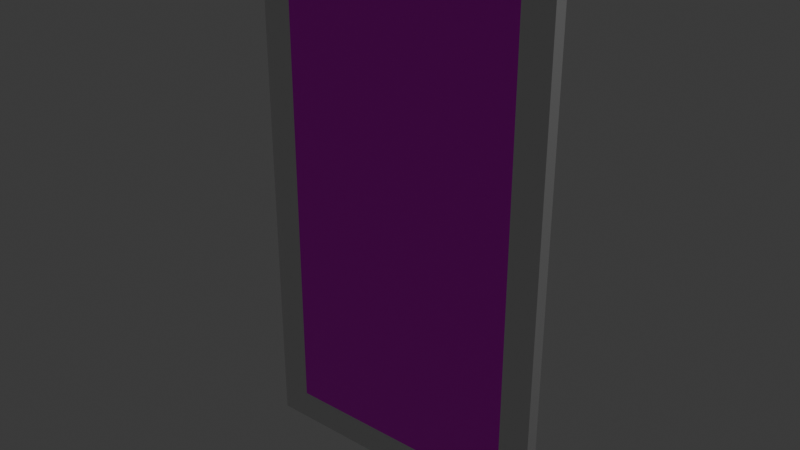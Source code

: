 # Source: BoosterPack.blend  (saved by Blender 5.1.30; exported with 4.5.12 LTS)
import bpy
from mathutils import Matrix  # noqa: F401  (used for matrix-valued properties, if any)

bpy.ops.wm.read_factory_settings(use_empty=True)
scene = bpy.context.scene
scene.name = 'Scene'

# ---- collections
col_collection = bpy.data.collections.new('Collection'); scene.collection.children.link(col_collection)

# ---- images (referenced by path relative to the original .blend; pixels are not part of the script)
import os
ASSET_DIR = os.environ.get("B2B_ASSET_DIR", "")  # directory of the original .blend (textures are referenced by path, not embedded)
HERE = os.path.dirname(os.path.abspath(__file__))  # packed textures are extracted next to this script under _unpacked/

def load_image(name, relpath, width, height, colorspace="sRGB"):
    """Load a texture the original file referenced (path relative to the .blend, or extracted next to this script)."""
    p = next((c for c in (os.path.join(HERE, relpath), os.path.join(ASSET_DIR, relpath)) if relpath and os.path.exists(c)), "")
    if p:
        img = bpy.data.images.load(p, check_existing=True)
        img.name = name
    else:  # same state as the original file: an image datablock whose file is absent (Cycles renders it pink)
        img = bpy.data.images.new(name, width, height)
        img.source = "FILE"
        img.filepath = "//" + (relpath or name)
    img.colorspace_settings.name = colorspace
    return img
img_screenshot_2026_07_16_144339_png = load_image('Screenshot 2026-07-16 144339.png', 'Screenshot 2026-07-16 144339.png', 1024, 1024, 'sRGB')

# ---- materials (node trees are filled in below, after node groups)
mat_material = bpy.data.materials.new('Material')
mat_material.alpha_threshold = 0.0
mat_material.use_backface_culling_lightprobe_volume = False
mat_material.roughness = 0.5
mat_material.line_color = (0.0, 0.0, 0.0, 1.0)
mat_material_001 = bpy.data.materials.new('Material.001')

# ---- material node trees
mat_material.use_nodes = True; mat_material.node_tree.nodes.clear()
_N = mat_material.node_tree.nodes; _L = mat_material.node_tree.links
n0 = _N.new('ShaderNodeOutputMaterial'); n0.name = 'Material Output'; n0.location = (200, 100)
n1 = _N.new('ShaderNodeBsdfPrincipled'); n1.name = 'Principled BSDF'; n1.location = (-200, 100)
n1.inputs[1].default_value = 0.8945
n1.inputs[2].default_value = 0.4045
_L.new(n1.outputs[0], n0.inputs[0])
n0.is_active_output = True
mat_material_001.use_nodes = True; mat_material_001.node_tree.nodes.clear()
_N = mat_material_001.node_tree.nodes; _L = mat_material_001.node_tree.links
n0 = _N.new('ShaderNodeBsdfPrincipled'); n0.name = 'Principled BSDF'; n0.location = (-200, 100)
n0.inputs[1].default_value = 1.0
n0.inputs[2].default_value = 0.3643
n1 = _N.new('ShaderNodeOutputMaterial'); n1.name = 'Material Output'; n1.location = (200, 100)
n2 = _N.new('ShaderNodeTexImage'); n2.name = 'Image Texture'; n2.location = (-642, 29)
n2.image = img_screenshot_2026_07_16_144339_png
n3 = _N.new('ShaderNodeTexCoord'); n3.name = 'Texture Coordinate'; n3.location = (-861, -36)
_L.new(n0.outputs[0], n1.inputs[0])
_L.new(n2.outputs[0], n0.inputs[0])
n1.is_active_output = True

# ---- world
world_world = bpy.data.worlds.new('World'); scene.world = world_world
world_world.use_nodes = True; world_world.node_tree.nodes.clear()
_N = world_world.node_tree.nodes; _L = world_world.node_tree.links
n0 = _N.new('ShaderNodeOutputWorld'); n0.name = 'World Output'; n0.location = (200, 100)
n1 = _N.new('ShaderNodeBackground'); n1.name = 'Background'; n1.location = (-200, 100)
n1.inputs[0].default_value = (0.05088, 0.05088, 0.05088, 1.0)
_L.new(n1.outputs[0], n0.inputs[0])
n0.is_active_output = True
world_world.color = (0.05088, 0.05088, 0.05088)
world_world.sun_shadow_jitter_overblur = 0.0

# ---- lights
light_light = bpy.data.lights.new('Light', 'POINT')
light_light.energy = 1000.0
light_light.shadow_soft_size = 0.1

# ---- meshes
me_cube = bpy.data.meshes.new('Cube')
me_cube.from_pydata([(1.0, 1.0, 1.0), (1.0, 1.0, -1.0), (1.0, -1.0, 1.0), (1.0, -1.0, -1.0), (-1.0, 1.0, 1.0), (-1.0, 1.0, -1.0), (-1.0, -1.0, 1.0), (-1.0, -1.0, -1.0), (0.8, 1.0, -1.0), (-0.8, 1.0, -1.0), (0.8, -1.0, 1.0), (-0.8, -1.0, 1.0), (-0.8, -1.0, -1.0), (0.8, -1.0, -1.0), (-0.8, 1.0, 1.0), (0.8, 1.0, 1.0), (-1.0, -1.0, -0.8862), (-1.0, -1.0, 0.8968), (1.0, 1.0, 0.8968), (1.0, 1.0, -0.8862), (1.0, -1.0, 0.8968), (1.0, -1.0, -0.8862), (-1.0, 1.0, 0.8968), (-1.0, 1.0, -0.8862), (-0.8, 1.0, 0.8968), (-0.8, 1.0, -0.8862), (0.8, 1.0, 0.8968), (0.8, 1.0, -0.8862), (0.8, -1.0, 0.8968), (0.8, -1.0, -0.8862), (-0.8, -1.0, 0.8968), (-0.8, -1.0, -0.8862)], [], [(14, 4, 6, 11), (30, 11, 6, 17), (17, 6, 4, 22), (8, 1, 3, 13), (18, 0, 2, 20), (26, 15, 0, 18), (1, 19, 21, 3), (7, 16, 23, 5), (12, 31, 16, 7), (5, 23, 25, 9), (12, 13, 29, 31), (3, 21, 29, 13), (27, 8, 9, 25), (22, 4, 14, 24), (5, 9, 12, 7), (20, 2, 10, 28), (0, 15, 10, 2), (14, 15, 26, 24), (10, 15, 14, 11), (29, 28, 30, 31), (20, 28, 29, 21), (8, 13, 12, 9), (10, 11, 30, 28), (26, 27, 25, 24), (22, 24, 25, 23), (26, 18, 19, 27), (18, 20, 21, 19), (16, 17, 22, 23), (30, 17, 16, 31), (8, 27, 19, 1)])
me_cube.polygons.foreach_set('material_index', [0, 0, 0, 0, 0, 0, 0, 0, 0, 0, 0, 0, 0, 0, 0, 0, 0, 0, 0, 1, 0, 0, 0, 0, 0, 0, 0, 0, 0, 0])
_uv = me_cube.uv_layers.new(name='UVMap')
_uv.uv.foreach_set('vector', [0.85, 0.5, 0.875, 0.5, 0.875, 0.75, 0.85, 0.75, 0.6121, 0.975, 0.625, 0.975, 0.625, 1.0, 0.6121, 1.0, 0.6121, 0.0, 0.625, 0.0, 0.625, 0.25, 0.6121, 0.25, 0.35, 0.5, 0.375, 0.5, 0.375, 0.75, 0.35, 0.75, 0.6121, 0.5, 0.625, 0.5, 0.625, 0.75, 0.6121, 0.75, 0.6121, 0.475, 0.625, 0.475, 0.625, 0.5, 0.6121, 0.5, 0.375, 0.5, 0.3892, 0.5, 0.3892, 0.75, 0.375, 0.75, 0.375, 0.0, 0.3892, 0.0, 0.3892, 0.25, 0.375, 0.25, 0.375, 0.975, 0.3892, 0.975, 0.3892, 1.0, 0.375, 1.0, 0.375, 0.25, 0.3892, 0.25, 0.3892, 0.275, 0.375, 0.275, 0.375, 0.975, 0.375, 0.775, 0.3892, 0.775, 0.3892, 0.975, 0.375, 0.75, 0.3892, 0.75, 0.3892, 0.775, 0.375, 0.775, 0.3892, 0.475, 0.375, 0.475, 0.375, 0.275, 0.3892, 0.275, 0.6121, 0.25, 0.625, 0.25, 0.625, 0.275, 0.6121, 0.275, 0.125, 0.5, 0.15, 0.5, 0.15, 0.75, 0.125, 0.75, 0.6121, 0.75, 0.625, 0.75, 0.625, 0.775, 0.6121, 0.775, 0.625, 0.5, 0.65, 0.5, 0.65, 0.75, 0.625, 0.75, 0.625, 0.275, 0.625, 0.475, 0.6121, 0.475, 0.6121, 0.275, 0.65, 0.75, 0.65, 0.5, 0.85, 0.5, 0.85, 0.75, 0.9767, 0.01011, 0.9767, 0.9924, 0.02332, 0.9924, 0.02332, 0.01011, 0.6121, 0.75, 0.6121, 0.775, 0.3892, 0.775, 0.3892, 0.75, 0.35, 0.5, 0.35, 0.75, 0.15, 0.75, 0.15, 0.5, 0.625, 0.775, 0.625, 0.975, 0.6121, 0.975, 0.6121, 0.775, 0.6121, 0.475, 0.3892, 0.475, 0.3892, 0.275, 0.6121, 0.275, 0.6121, 0.25, 0.6121, 0.275, 0.3892, 0.275, 0.3892, 0.25, 0.6121, 0.475, 0.6121, 0.5, 0.3892, 0.5, 0.3892, 0.475, 0.6121, 0.5, 0.6121, 0.75, 0.3892, 0.75, 0.3892, 0.5, 0.3892, 0.0, 0.6121, 0.0, 0.6121, 0.25, 0.3892, 0.25, 0.6121, 0.975, 0.6121, 1.0, 0.3892, 1.0, 0.3892, 0.975, 0.375, 0.475, 0.3892, 0.475, 0.3892, 0.5, 0.375, 0.5])
me_cube.materials.append(mat_material)
me_cube.materials.append(mat_material_001)
me_cube.use_mirror_vertex_groups = False
me_cube.update()
me_cube.normals_split_custom_set([tuple(v) for v in zip(*[iter([0.0, 0.0, 1.0, 0.0, 0.0, 1.0, 0.0, 0.0, 1.0, 0.0, 0.0, 1.0, 0.0, -1.0, 0.0, 0.0, -1.0, 0.0, 0.0, -1.0, 0.0, 0.0, -1.0, 0.0, -1.0, 0.0, 0.0, -1.0, 0.0, 0.0, -1.0, 0.0, 0.0, -1.0, 0.0, 0.0, 0.0, 0.0, -1.0, 0.0, 0.0, -1.0, 0.0, 0.0, -1.0, 0.0, 0.0, -1.0, 1.0, 0.0, 0.0, 1.0, 0.0, 0.0, 1.0, 0.0, 0.0, 1.0, 0.0, 0.0, 0.0, 1.0, 0.0, 0.0, 1.0, 0.0, 0.0, 1.0, 0.0, 0.0, 1.0, 0.0, 1.0, 0.0, 0.0, 1.0, 0.0, 0.0, 1.0, 0.0, 0.0, 1.0, 0.0, 0.0, -1.0, 0.0, 0.0, -1.0, 0.0, 0.0, -1.0, 0.0, 0.0, -1.0, 0.0, 0.0, 0.0, -1.0, 0.0, 0.0, -1.0, 0.0, 0.0, -1.0, 0.0, 0.0, -1.0, 0.0, 0.0, 1.0, 0.0, 0.0, 1.0, 0.0, 0.0, 1.0, 0.0, 0.0, 1.0, 0.0, 0.0, -1.0, 0.0, 0.0, -1.0, 0.0, 0.0, -1.0, 0.0, 0.0, -1.0, 0.0, 0.0, -1.0, 0.0, 0.0, -1.0, 0.0, 0.0, -1.0, 0.0, 0.0, -1.0, 0.0, 0.0, 1.0, 0.0, 0.0, 1.0, 0.0, 0.0, 1.0, 0.0, 0.0, 1.0, 0.0, 0.0, 1.0, 0.0, 0.0, 1.0, 0.0, 0.0, 1.0, 0.0, 0.0, 1.0, 0.0, 0.0, 0.0, -1.0, 0.0, 0.0, -1.0, 0.0, 0.0, -1.0, 0.0, 0.0, -1.0, 0.0, -1.0, 0.0, 0.0, -1.0, 0.0, 0.0, -1.0, 0.0, 0.0, -1.0, 0.0, 0.0, 0.0, 1.0, 0.0, 0.0, 1.0, 0.0, 0.0, 1.0, 0.0, 0.0, 1.0, 0.0, 1.0, 0.0, 0.0, 1.0, 0.0, 0.0, 1.0, 0.0, 0.0, 1.0, 0.0, 0.0, 0.0, 1.0, 0.0, 0.0, 1.0, 0.0, 0.0, 1.0, 0.0, 0.0, 1.0, 0.0, -1.0, 0.0, 0.0, -1.0, 0.0, 0.0, -1.0, 0.0, 0.0, -1.0, 0.0, 0.0, -1.0, 0.0, 0.0, -1.0, 0.0, 0.0, -1.0, 0.0, 0.0, -1.0, 0.0, 0.0, 0.0, -1.0, 0.0, 0.0, -1.0, 0.0, 0.0, -1.0, 0.0, 0.0, -1.0, 0.0, -1.0, 0.0, 0.0, -1.0, 0.0, 0.0, -1.0, 0.0, 0.0, -1.0, 0.0, 0.0, 1.0, 0.0, 0.0, 1.0, 0.0, 0.0, 1.0, 0.0, 0.0, 1.0, 0.0, 0.0, 1.0, 0.0, 0.0, 1.0, 0.0, 0.0, 1.0, 0.0, 0.0, 1.0, 0.0, 0.0, 1.0, 0.0, 0.0, 1.0, 0.0, 0.0, 1.0, 0.0, 0.0, 1.0, 0.0, 1.0, 0.0, 0.0, 1.0, 0.0, 0.0, 1.0, 0.0, 0.0, 1.0, 0.0, 0.0, -1.0, 0.0, 0.0, -1.0, 0.0, 0.0, -1.0, 0.0, 0.0, -1.0, 0.0, 0.0, 0.0, -1.0, 0.0, 0.0, -1.0, 0.0, 0.0, -1.0, 0.0, 0.0, -1.0, 0.0, 0.0, 1.0, 0.0, 0.0, 1.0, 0.0, 0.0, 1.0, 0.0, 0.0, 1.0, 0.0])] * 3)])

# ---- objects
ob_boosterpack = bpy.data.objects.new('BoosterPack', me_cube)
ob_light = bpy.data.objects.new('Light', light_light)

# ---- transforms, parenting, visibility, modifiers, constraints
ob_boosterpack.location = (0.0, 0.0, 0.0)
ob_boosterpack.scale = (0.67, 0.03, 1.17)
ob_boosterpack.lock_rotations_4d = False
ob_boosterpack.empty_display_type = 'ARROWS'
ob_boosterpack.lineart.crease_threshold = 0.0
ob_light.location = (4.076, 1.005, 5.904)
ob_light.rotation_euler = (0.6503, 0.05522, 1.866)
ob_light.lock_rotations_4d = False
ob_light.empty_display_type = 'ARROWS'
ob_light.color = (0.0, 0.0, 0.0, 0.0)
ob_light.lineart.crease_threshold = 0.0

# ---- collection membership
col_collection.objects.link(ob_boosterpack)
col_collection.objects.link(ob_light)

# ---- scene / render settings (as saved in the file)
scene.frame_start = 1; scene.frame_end = 250; scene.frame_set(1)
scene.render.engine = 'CYCLES'
scene.render.bake_bias = 0.0
scene.render.bake_samples = 0
scene.cycles.sampling_pattern = 'TABULATED_SOBOL'
scene.eevee.use_volume_custom_range = False
bpy.context.view_layer.update()

# ---- added for rendering (the .blend has no active camera): camera
cam_auto = bpy.data.cameras.new('AutoCamera')
cam_auto.lens = 50.0
cam_auto.sensor_width = 36.0
cam_auto.clip_end = 1000.0
ob_auto_camera = bpy.data.objects.new('AutoCamera', cam_auto)
scene.collection.objects.link(ob_auto_camera)
ob_auto_camera.location = (2.4955, -2.9946, 1.9964)
ob_auto_camera.rotation_euler = (1.09748, -7.21219e-08, 0.694738)
scene.camera = ob_auto_camera
bpy.context.view_layer.update()
